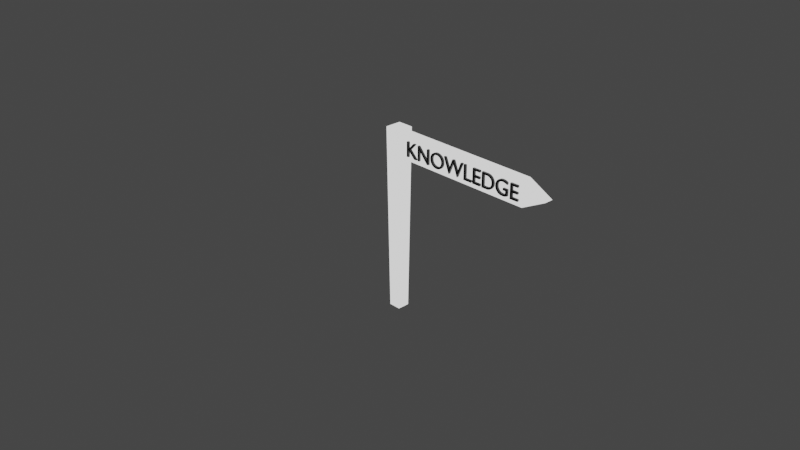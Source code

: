 # Source: navigation_board.blend  (saved by Blender 3.0.42; exported with 4.5.12 LTS)
import bpy
from mathutils import Matrix  # noqa: F401  (used for matrix-valued properties, if any)

bpy.ops.wm.read_factory_settings(use_empty=True)
scene = bpy.context.scene
scene.name = 'Scene'

# ---- collections
col_collection = bpy.data.collections.new('Collection'); scene.collection.children.link(col_collection)
col_lights = bpy.data.collections.new('Lights'); scene.collection.children.link(col_lights)

# ---- materials (node trees are filled in below, after node groups)
mat_material = bpy.data.materials.new('Material')
mat_material.alpha_threshold = 0.0
mat_material.use_transparent_shadow = False
mat_material.line_color = (0.0, 0.0, 0.0, 1.0)
mat_material_001 = bpy.data.materials.new('Material.001')
mat_material_001.use_transparent_shadow = False

# ---- material node trees
mat_material.use_nodes = True; mat_material.node_tree.nodes.clear()
_N = mat_material.node_tree.nodes; _L = mat_material.node_tree.links
n0 = _N.new('ShaderNodeOutputMaterial'); n0.name = 'Material Output'; n0.location = (300, 300)
n1 = _N.new('ShaderNodeValToRGB'); n1.name = 'ColorRamp'; n1.location = (-33, 335)
n1.color_ramp.interpolation = 'CONSTANT'
while len(n1.color_ramp.elements) > 1: n1.color_ramp.elements.remove(n1.color_ramp.elements[-1])
n1.color_ramp.elements[0].position = 0.0; n1.color_ramp.elements[0].color = (1.0, 1.0, 1.0, 1.0)
_e = n1.color_ramp.elements.new(0.8045); _e.color = (1.0, 1.0, 1.0, 1.0)
n1.inputs[0].default_value = 0.0
_L.new(n1.outputs[0], n0.inputs[0])
n0.is_active_output = True
mat_material_001.use_nodes = True; mat_material_001.node_tree.nodes.clear()
_N = mat_material_001.node_tree.nodes; _L = mat_material_001.node_tree.links
n0 = _N.new('ShaderNodeBsdfPrincipled'); n0.name = 'Principled BSDF'; n0.location = (10, 300)
n0.distribution = 'GGX'
n0.subsurface_method = 'RANDOM_WALK_SKIN'
n0.inputs[0].default_value = (0.0291, 0.0291, 0.0291, 1.0)
n0.inputs[3].default_value = 1.45
n0.inputs[27].default_value = (0.0, 0.0, 0.0, 1.0)
n0.inputs[28].default_value = 1.0
n1 = _N.new('ShaderNodeOutputMaterial'); n1.name = 'Material Output'; n1.location = (300, 300)
_L.new(n0.outputs[0], n1.inputs[0])
n1.is_active_output = True

# ---- world
world_world = bpy.data.worlds.new('World'); scene.world = world_world
world_world.use_nodes = True; world_world.node_tree.nodes.clear()
_N = world_world.node_tree.nodes; _L = world_world.node_tree.links
n0 = _N.new('ShaderNodeOutputWorld'); n0.name = 'World Output'; n0.location = (300, 300)
n1 = _N.new('ShaderNodeBackground'); n1.name = 'Background'; n1.location = (10, 300)
n1.inputs[0].default_value = (0.05088, 0.05088, 0.05088, 1.0)
_L.new(n1.outputs[0], n0.inputs[0])
n0.is_active_output = True
world_world.color = (0.05088, 0.05088, 0.05088)
world_world.use_sun_shadow = False
world_world.sun_shadow_jitter_overblur = 0.0

# ---- cameras
cam_camera = bpy.data.cameras.new('Camera')
cam_camera.clip_end = 100.0
cam_camera.ortho_scale = 7.314

# ---- lights
light_light = bpy.data.lights.new('Light', 'POINT')
light_light.transmission_factor = 0.0
light_light.energy = 1000.0
light_light.shadow_soft_size = 0.1
light_light.shadow_maximum_resolution = 0.006
light_light.use_absolute_resolution = True

# ---- meshes
me_cube = bpy.data.meshes.new('Cube')
me_cube.from_pydata([(0.08733, 0.08733, 1.0), (0.06576, 0.06576, -1.0), (0.08733, -0.08733, 1.0), (0.06576, -0.06576, -1.0), (-0.08733, 0.08733, 1.0), (-0.06576, 0.06576, -1.0), (-0.08733, -0.08733, 1.0), (-0.06576, -0.06576, -1.0)], [], [(0, 4, 6, 2), (3, 2, 6, 7), (7, 6, 4, 5), (5, 1, 3, 7), (1, 0, 2, 3), (5, 4, 0, 1)])
_uv = me_cube.uv_layers.new(name='UVMap')
_uv.uv.foreach_set('vector', [0.625, 0.5, 0.875, 0.5, 0.875, 0.75, 0.625, 0.75, 0.375, 0.75, 0.625, 0.75, 0.625, 1.0, 0.375, 1.0, 0.375, 0.0, 0.625, 0.0, 0.625, 0.25, 0.375, 0.25, 0.125, 0.5, 0.375, 0.5, 0.375, 0.75, 0.125, 0.75, 0.375, 0.5, 0.625, 0.5, 0.625, 0.75, 0.375, 0.75, 0.375, 0.25, 0.625, 0.25, 0.625, 0.5, 0.375, 0.5])
me_cube.materials.append(mat_material)
me_cube.use_remesh_preserve_volume = False
me_cube.use_remesh_preserve_attributes = False
me_cube.use_mirror_vertex_groups = False
me_cube.update()
me_cube_001 = bpy.data.meshes.new('Cube.001')
me_cube_001.from_pydata([(-1.0, -1.0, -1.0), (-1.0, -1.0, 1.0), (-1.0, 1.0, -1.0), (-1.0, 1.0, 1.0), (1.706, -1.0, -1.0), (1.706, -1.0, 1.0), (1.706, 1.0, -1.0), (1.706, 1.0, 1.0), (2.14, -1.0, -5.96e-08), (2.142, -1.0, -0.0005314), (2.14, 1.0, -5.96e-08), (2.142, 1.0, -0.0005314), (-1.0, -1.0, 0.0), (-1.0, 1.0, 0.0), (1.706, 1.0, 0.0), (1.706, -1.0, 0.0), (2.142, 1.0, 0.0), (2.142, -1.0, 0.0)], [], [(12, 1, 3, 13), (13, 3, 7, 14), (7, 5, 9, 11), (15, 5, 1, 12), (2, 6, 4, 0), (7, 3, 1, 5), (16, 11, 9, 17), (14, 7, 11, 16), (15, 4, 8, 17), (4, 6, 10, 8), (5, 15, 17, 9), (6, 14, 16, 10), (10, 16, 17, 8), (4, 15, 12, 0), (2, 13, 14, 6), (0, 12, 13, 2)])
_uv = me_cube_001.uv_layers.new(name='UVMap')
_uv.uv.foreach_set('vector', [0.5, 0.0, 0.625, 0.0, 0.625, 0.25, 0.5, 0.25, 0.5, 0.25, 0.625, 0.25, 0.625, 0.5, 0.5, 0.5, 0.625, 0.5, 0.625, 0.75, 0.625, 0.75, 0.625, 0.5, 0.5, 0.75, 0.625, 0.75, 0.625, 1.0, 0.5, 1.0, 0.125, 0.5, 0.375, 0.5, 0.375, 0.75, 0.125, 0.75, 0.625, 0.5, 0.875, 0.5, 0.875, 0.75, 0.625, 0.75, 0.5, 0.5, 0.625, 0.5, 0.625, 0.75, 0.5, 0.75, 0.5, 0.5, 0.625, 0.5, 0.625, 0.5, 0.5, 0.5, 0.5, 0.75, 0.375, 0.75, 0.375, 0.75, 0.5, 0.75, 0.375, 0.75, 0.375, 0.5, 0.375, 0.5, 0.375, 0.75, 0.625, 0.75, 0.5, 0.75, 0.5, 0.75, 0.625, 0.75, 0.375, 0.5, 0.5, 0.5, 0.5, 0.5, 0.375, 0.5, 0.375, 0.5, 0.5, 0.5, 0.5, 0.75, 0.375, 0.75, 0.375, 0.75, 0.5, 0.75, 0.5, 1.0, 0.375, 1.0, 0.375, 0.25, 0.5, 0.25, 0.5, 0.5, 0.375, 0.5, 0.375, 0.0, 0.5, 0.0, 0.5, 0.25, 0.375, 0.25])
me_cube_001.materials.append(mat_material)
me_cube_001.use_remesh_fix_poles = True
me_cube_001.use_remesh_preserve_attributes = False
me_cube_001.update()

# ---- curves / text
txt_text = bpy.data.curves.new('Text', 'FONT')
txt_text.dimensions = '2D'
txt_text.body = 'KNOWLEDGE'
txt_text.materials.append(mat_material_001)
txt_text.extrude = 0.09
txt_text_001 = bpy.data.curves.new('Text.001', 'FONT')
txt_text_001.dimensions = '2D'
txt_text_001.body = 'KNOWLEDGE'
txt_text_001.materials.append(mat_material_001)
txt_text_001.extrude = 0.09

# ---- objects
ob_cube = bpy.data.objects.new('Cube', me_cube)
ob_camera = bpy.data.objects.new('Camera', cam_camera)
ob_cube_001 = bpy.data.objects.new('Cube.001', me_cube_001)
ob_text = bpy.data.objects.new('Text', txt_text)
ob_text_001 = bpy.data.objects.new('Text.001', txt_text_001)
ob_light = bpy.data.objects.new('Light', light_light)

# ---- transforms, parenting, visibility, modifiers, constraints
ob_cube.location = (0.0, 0.0, 0.0)
ob_cube.lock_rotations_4d = False
ob_cube.empty_display_type = 'ARROWS'
ob_cube.lineart.crease_threshold = 0.0
ob_camera.location = (7.359, -6.926, 4.958)
ob_camera.rotation_euler = (1.109, 0.0, 0.8149)
ob_camera.lock_rotations_4d = False
ob_camera.empty_display_type = 'ARROWS'
ob_camera.color = (0.0, 0.0, 0.0, 0.0)
ob_camera.display_type = 'WIRE'
ob_camera.lineart.crease_threshold = 0.0
ob_cube_001.location = (0.6184, 0.0, 0.842)
ob_cube_001.scale = (0.5962, 0.05, 0.1344)
ob_text.location = (0.1646, -0.05024, 0.7585)
ob_text.rotation_euler = (1.571, -0.0, 0.0)
ob_text.scale = (0.2293, 0.2293, 0.2293)
ob_text_001.location = (1.619, 0.04711, 0.7585)
ob_text_001.rotation_euler = (1.571, -0.0, 3.142)
ob_text_001.scale = (0.2293, 0.2293, 0.2293)
ob_light.location = (4.076, 1.005, 5.904)
ob_light.rotation_euler = (0.6503, 0.05522, 1.866)
ob_light.lock_rotations_4d = False
ob_light.empty_display_type = 'ARROWS'
ob_light.color = (0.0, 0.0, 0.0, 0.0)
ob_light.lineart.crease_threshold = 0.0

# ---- collection membership
col_collection.objects.link(ob_cube)
col_collection.objects.link(ob_camera)
col_collection.objects.link(ob_cube_001)
col_collection.objects.link(ob_text)
col_collection.objects.link(ob_text_001)
col_lights.objects.link(ob_light)
def _layer_coll(name, lc=None):
    lc = lc or bpy.context.view_layer.layer_collection
    for c in lc.children:
        if c.name == name: return c
        r = _layer_coll(name, c)
        if r: return r
_layer_coll('Lights').exclude = True

# ---- scene / render settings (as saved in the file)
scene.camera = ob_camera
scene.frame_start = 1; scene.frame_end = 250; scene.frame_set(1)
scene.render.engine = 'BLENDER_EEVEE_NEXT'
scene.cycles.sampling_pattern = 'TABULATED_SOBOL'
scene.cycles.use_light_tree = False
scene.view_settings.view_transform = 'Filmic'
bpy.context.view_layer.update()
